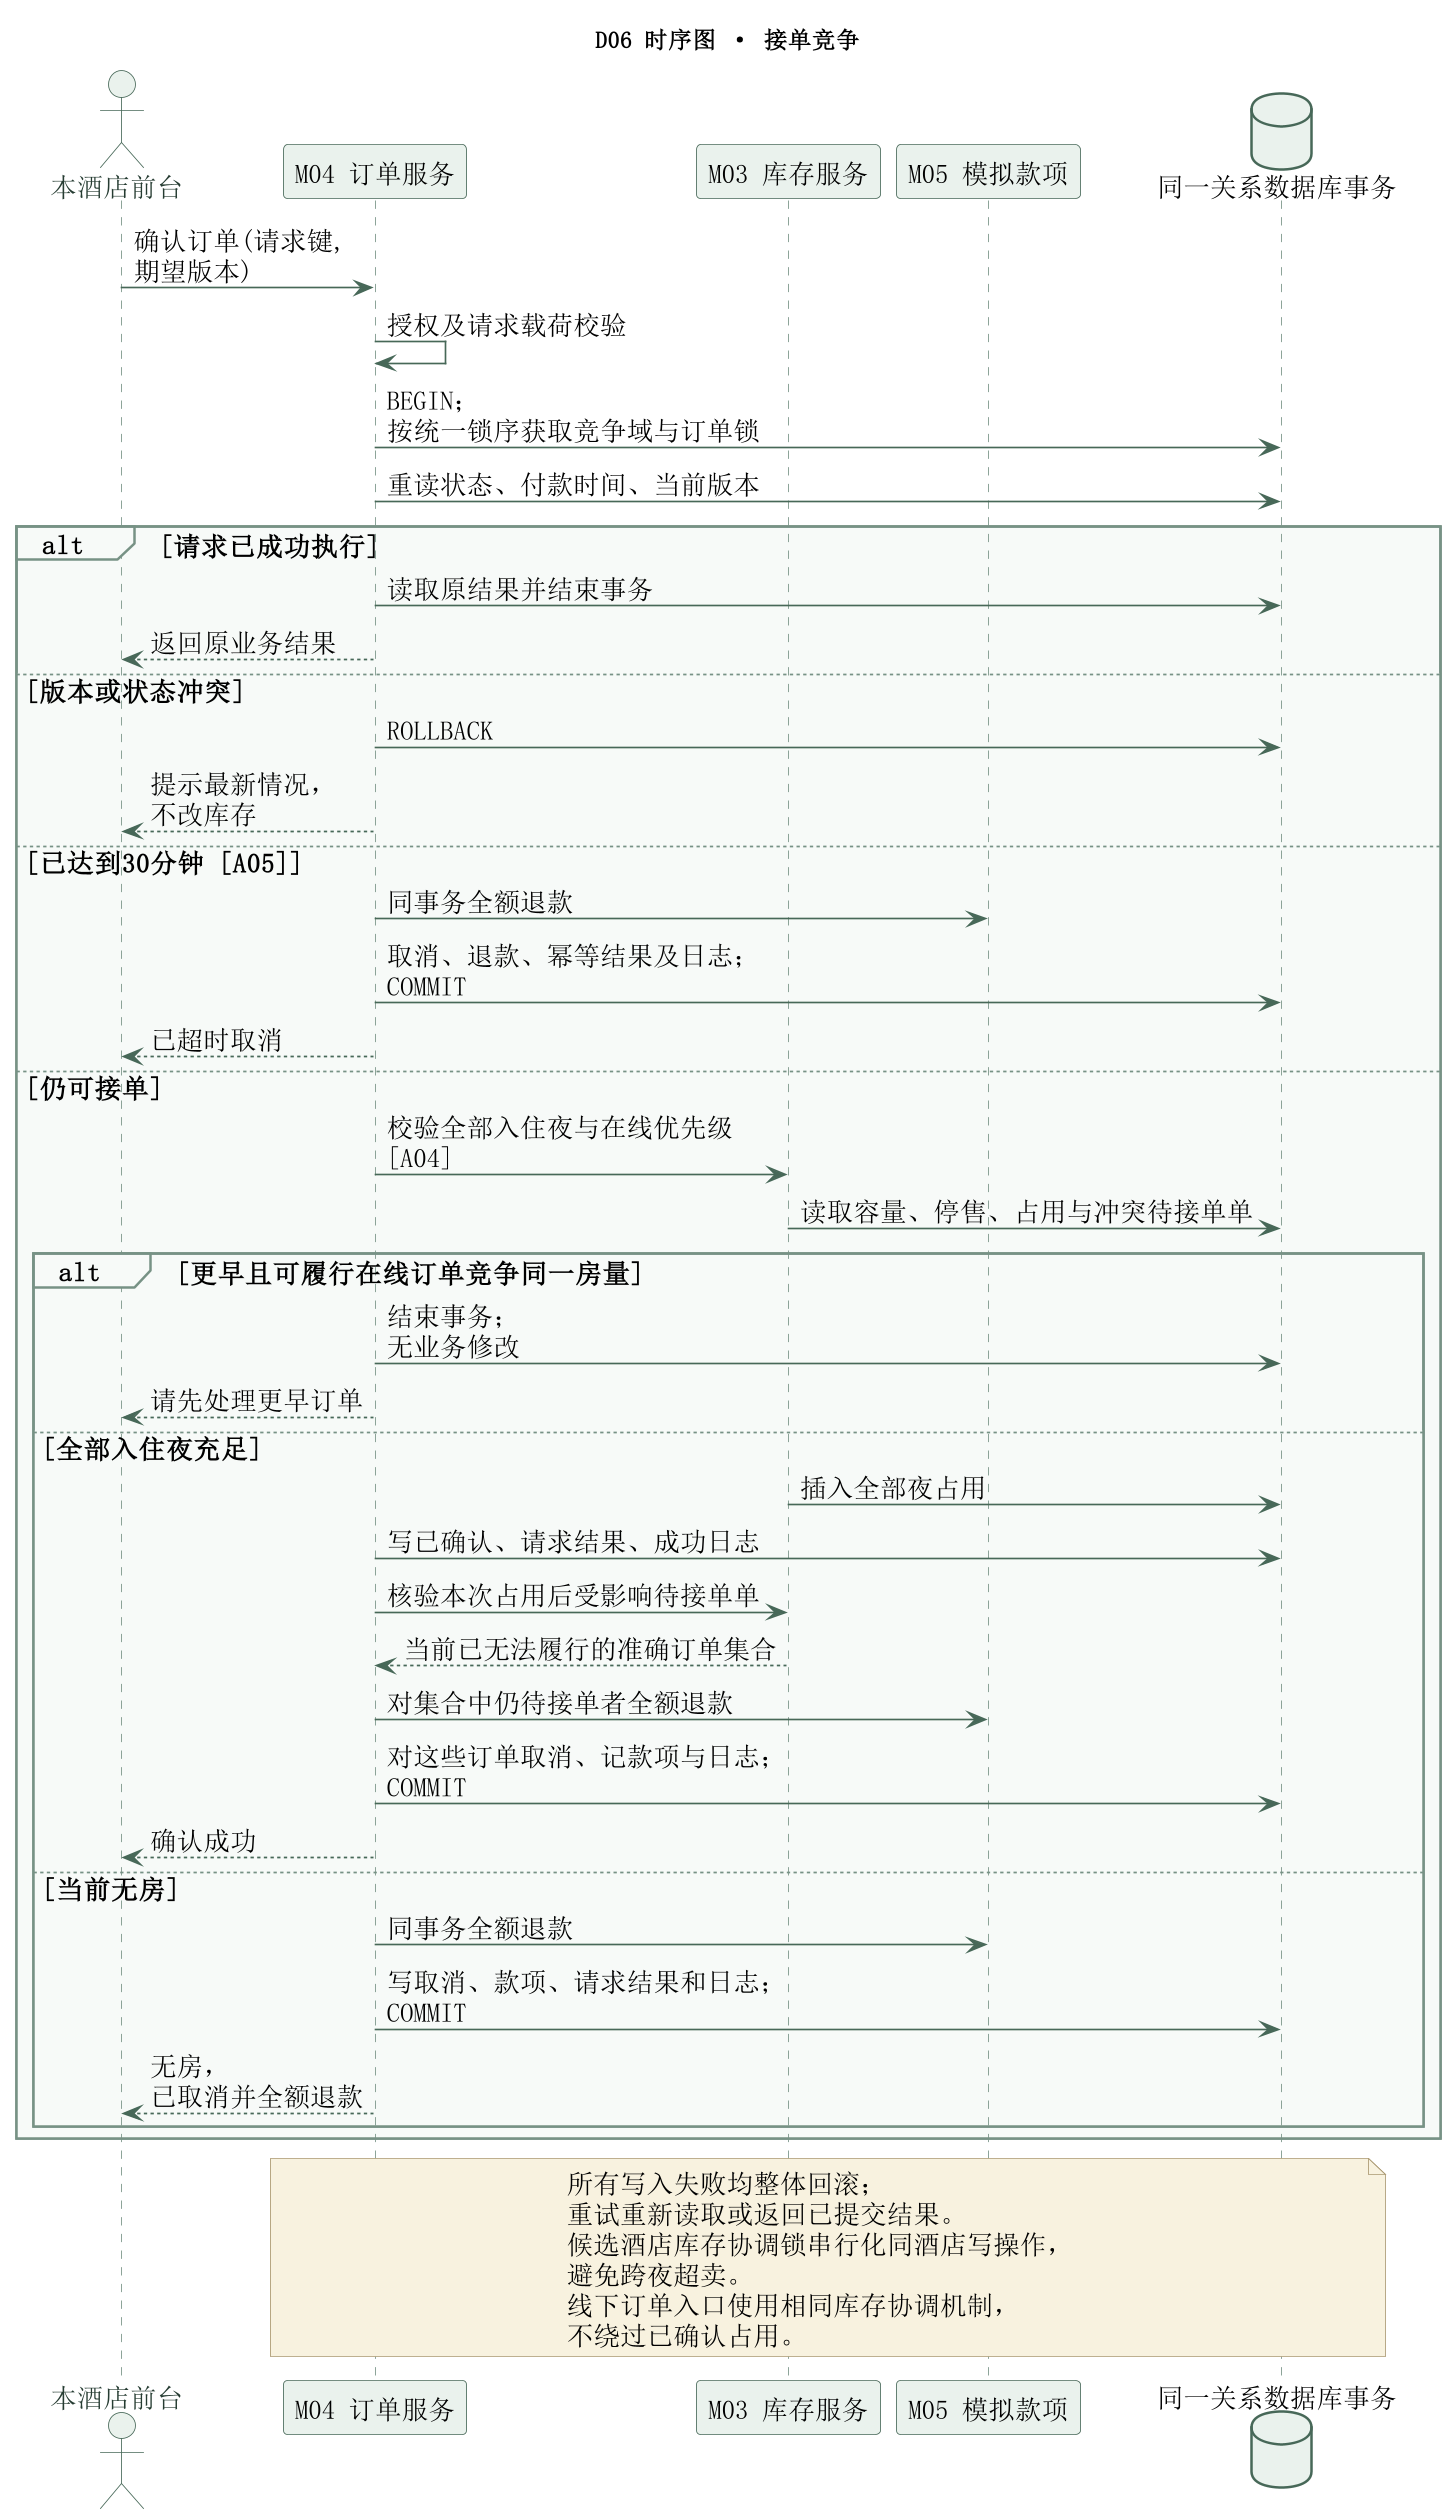

The diagram above was rendered by PlantUML. Its source (embedded in the PNG):
@startuml
skinparam monochrome false
skinparam backgroundColor #FFFFFF
skinparam ArrowColor #476858
skinparam ActorBorderColor #476858
skinparam ActorFontColor #263C32
skinparam ActorBackgroundColor #EAF2ED
skinparam UsecaseBackgroundColor #EAF2ED
skinparam UsecaseBorderColor #476858
skinparam ComponentBackgroundColor #EAF2ED
skinparam ComponentBorderColor #476858
skinparam PackageBackgroundColor #F7FAF8
skinparam PackageBorderColor #779285
skinparam ClassBackgroundColor #EAF2ED
skinparam ClassHeaderBackgroundColor #D8E7DE
skinparam ClassBorderColor #476858
skinparam DatabaseBackgroundColor #EAF2ED
skinparam DatabaseBorderColor #476858
skinparam ActivityBackgroundColor #EAF2ED
skinparam ActivityBorderColor #476858
skinparam ActivityDiamondBackgroundColor #F4EDD9
skinparam ActivityDiamondBorderColor #8A7954
skinparam ActivityStartColor #476858
skinparam ActivityEndColor #476858
skinparam StateBackgroundColor #EAF2ED
skinparam StateBorderColor #476858
skinparam StateStartColor #476858
skinparam StateEndColor #476858
skinparam NoteBackgroundColor #F8F2DF
skinparam NoteBorderColor #AA9871
skinparam SequenceParticipantBackgroundColor #EAF2ED
skinparam SequenceParticipantBorderColor #476858
skinparam SequenceLifeLineBorderColor #779285
skinparam SequenceLifeLineBackgroundColor #F7FAF8
skinparam SequenceGroupBackgroundColor #F7FAF8
skinparam SequenceGroupBorderColor #779285
skinparam SequenceGroupHeaderBackgroundColor #D8E7DE
skinparam SequenceReferenceBackgroundColor #F7FAF8
skinparam shadowing false
skinparam defaultFontName SimSun
skinparam defaultFontSize 16
skinparam dpi 160
skinparam wrapWidth 210
skinparam maxMessageSize 120
title D06 时序图 · 接单竞争
actor "本酒店前台" as Staff
participant "M04 订单服务" as Order
participant "M03 库存服务" as Inv
participant "M05 模拟款项" as Pay
database "同一关系数据库事务" as DB
Staff -> Order : 确认订单(请求键, 期望版本)
Order -> Order : 授权及请求载荷校验
Order -> DB : BEGIN；按统一锁序获取竞争域与订单锁
Order -> DB : 重读状态、付款时间、当前版本
alt 请求已成功执行
Order -> DB : 读取原结果并结束事务
Order --> Staff : 返回原业务结果
else 版本或状态冲突
Order -> DB : ROLLBACK
Order --> Staff : 提示最新情况，不改库存
else 已达到30分钟 [A05]
Order -> Pay : 同事务全额退款
Order -> DB : 取消、退款、幂等结果及日志；COMMIT
Order --> Staff : 已超时取消
else 仍可接单
Order -> Inv : 校验全部入住夜与在线优先级 [A04]
Inv -> DB : 读取容量、停售、占用与冲突待接单单
alt 更早且可履行在线订单竞争同一房量
Order -> DB : 结束事务；无业务修改
Order --> Staff : 请先处理更早订单
else 全部入住夜充足
Inv -> DB : 插入全部夜占用
Order -> DB : 写已确认、请求结果、成功日志
Order -> Inv : 核验本次占用后受影响待接单单
Inv --> Order : 当前已无法履行的准确订单集合
Order -> Pay : 对集合中仍待接单者全额退款
Order -> DB : 对这些订单取消、记款项与日志；COMMIT
Order --> Staff : 确认成功
else 当前无房
Order -> Pay : 同事务全额退款
Order -> DB : 写取消、款项、请求结果和日志；COMMIT
Order --> Staff : 无房，已取消并全额退款
end
end
note over Order,DB
所有写入失败均整体回滚；重试重新读取或返回已提交结果。
候选酒店库存协调锁串行化同酒店写操作，避免跨夜超卖。
线下订单入口使用相同库存协调机制，不绕过已确认占用。
end note

@enduml